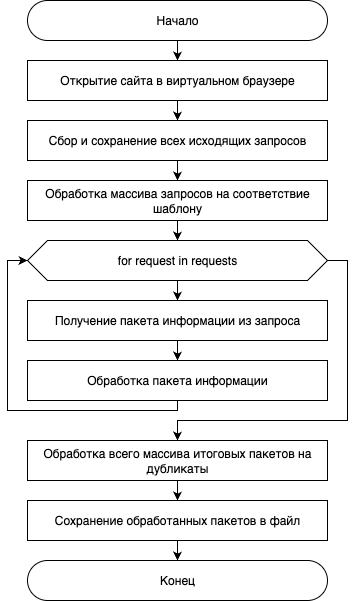

The diagram above was exported from draw.io. Its source (the exported page's mxGraphModel, read from the mxfile embedded in the PNG):
<mxGraphModel dx="1426" dy="779" grid="1" gridSize="10" guides="1" tooltips="1" connect="1" arrows="1" fold="1" page="1" pageScale="1" pageWidth="827" pageHeight="1169" math="0" shadow="0">
  <root>
    <mxCell id="0" />
    <mxCell id="1" parent="0" />
    <mxCell id="RWEEaMVc5RI8zMGxenkC-13" style="edgeStyle=orthogonalEdgeStyle;rounded=0;orthogonalLoop=1;jettySize=auto;html=1;exitX=0.5;exitY=1;exitDx=0;exitDy=0;entryX=0.5;entryY=0;entryDx=0;entryDy=0;" edge="1" parent="1" source="RWEEaMVc5RI8zMGxenkC-1" target="RWEEaMVc5RI8zMGxenkC-2">
      <mxGeometry relative="1" as="geometry" />
    </mxCell>
    <mxCell id="RWEEaMVc5RI8zMGxenkC-1" value="Начало" style="rounded=1;whiteSpace=wrap;html=1;arcSize=50;" vertex="1" parent="1">
      <mxGeometry x="300" y="300" width="300" height="40" as="geometry" />
    </mxCell>
    <mxCell id="RWEEaMVc5RI8zMGxenkC-14" style="edgeStyle=orthogonalEdgeStyle;rounded=0;orthogonalLoop=1;jettySize=auto;html=1;exitX=0.5;exitY=1;exitDx=0;exitDy=0;entryX=0.5;entryY=0;entryDx=0;entryDy=0;" edge="1" parent="1" source="RWEEaMVc5RI8zMGxenkC-2" target="RWEEaMVc5RI8zMGxenkC-3">
      <mxGeometry relative="1" as="geometry" />
    </mxCell>
    <mxCell id="RWEEaMVc5RI8zMGxenkC-2" value="Открытие сайта в виртуальном браузере" style="rounded=0;whiteSpace=wrap;html=1;" vertex="1" parent="1">
      <mxGeometry x="300" y="360" width="300" height="40" as="geometry" />
    </mxCell>
    <mxCell id="RWEEaMVc5RI8zMGxenkC-15" style="edgeStyle=orthogonalEdgeStyle;rounded=0;orthogonalLoop=1;jettySize=auto;html=1;exitX=0.5;exitY=1;exitDx=0;exitDy=0;entryX=0.5;entryY=0;entryDx=0;entryDy=0;" edge="1" parent="1" source="RWEEaMVc5RI8zMGxenkC-3" target="RWEEaMVc5RI8zMGxenkC-5">
      <mxGeometry relative="1" as="geometry" />
    </mxCell>
    <mxCell id="RWEEaMVc5RI8zMGxenkC-3" value="Сбор и сохранение всех исходящих запросов" style="rounded=0;whiteSpace=wrap;html=1;" vertex="1" parent="1">
      <mxGeometry x="300" y="420" width="300" height="40" as="geometry" />
    </mxCell>
    <mxCell id="RWEEaMVc5RI8zMGxenkC-16" style="edgeStyle=orthogonalEdgeStyle;rounded=0;orthogonalLoop=1;jettySize=auto;html=1;exitX=0.5;exitY=1;exitDx=0;exitDy=0;entryX=0.5;entryY=0;entryDx=0;entryDy=0;" edge="1" parent="1" source="RWEEaMVc5RI8zMGxenkC-5" target="RWEEaMVc5RI8zMGxenkC-7">
      <mxGeometry relative="1" as="geometry" />
    </mxCell>
    <mxCell id="RWEEaMVc5RI8zMGxenkC-5" value="Обработка массива запросов на соответствие шаблону" style="rounded=0;whiteSpace=wrap;html=1;" vertex="1" parent="1">
      <mxGeometry x="300" y="480" width="300" height="40" as="geometry" />
    </mxCell>
    <mxCell id="RWEEaMVc5RI8zMGxenkC-17" style="edgeStyle=orthogonalEdgeStyle;rounded=0;orthogonalLoop=1;jettySize=auto;html=1;exitX=0.5;exitY=1;exitDx=0;exitDy=0;entryX=0.5;entryY=0;entryDx=0;entryDy=0;" edge="1" parent="1" source="RWEEaMVc5RI8zMGxenkC-7" target="RWEEaMVc5RI8zMGxenkC-8">
      <mxGeometry relative="1" as="geometry" />
    </mxCell>
    <mxCell id="RWEEaMVc5RI8zMGxenkC-20" style="edgeStyle=orthogonalEdgeStyle;rounded=0;orthogonalLoop=1;jettySize=auto;html=1;exitX=1;exitY=0.5;exitDx=0;exitDy=0;entryX=0.5;entryY=0;entryDx=0;entryDy=0;" edge="1" parent="1" source="RWEEaMVc5RI8zMGxenkC-7" target="RWEEaMVc5RI8zMGxenkC-10">
      <mxGeometry relative="1" as="geometry">
        <Array as="points">
          <mxPoint x="620" y="560" />
          <mxPoint x="620" y="720" />
          <mxPoint x="450" y="720" />
        </Array>
      </mxGeometry>
    </mxCell>
    <mxCell id="RWEEaMVc5RI8zMGxenkC-7" value="for request in requests" style="shape=hexagon;perimeter=hexagonPerimeter2;whiteSpace=wrap;html=1;fixedSize=1;" vertex="1" parent="1">
      <mxGeometry x="300" y="540" width="300" height="40" as="geometry" />
    </mxCell>
    <mxCell id="RWEEaMVc5RI8zMGxenkC-18" style="edgeStyle=orthogonalEdgeStyle;rounded=0;orthogonalLoop=1;jettySize=auto;html=1;exitX=0.5;exitY=1;exitDx=0;exitDy=0;entryX=0.5;entryY=0;entryDx=0;entryDy=0;" edge="1" parent="1" source="RWEEaMVc5RI8zMGxenkC-8" target="RWEEaMVc5RI8zMGxenkC-9">
      <mxGeometry relative="1" as="geometry" />
    </mxCell>
    <mxCell id="RWEEaMVc5RI8zMGxenkC-8" value="Получение пакета информации из запроса" style="rounded=0;whiteSpace=wrap;html=1;" vertex="1" parent="1">
      <mxGeometry x="300" y="600" width="300" height="40" as="geometry" />
    </mxCell>
    <mxCell id="RWEEaMVc5RI8zMGxenkC-19" style="edgeStyle=orthogonalEdgeStyle;rounded=0;orthogonalLoop=1;jettySize=auto;html=1;exitX=0.5;exitY=1;exitDx=0;exitDy=0;entryX=0;entryY=0.5;entryDx=0;entryDy=0;" edge="1" parent="1" source="RWEEaMVc5RI8zMGxenkC-9" target="RWEEaMVc5RI8zMGxenkC-7">
      <mxGeometry relative="1" as="geometry">
        <Array as="points">
          <mxPoint x="450" y="710" />
          <mxPoint x="280" y="710" />
          <mxPoint x="280" y="560" />
        </Array>
      </mxGeometry>
    </mxCell>
    <mxCell id="RWEEaMVc5RI8zMGxenkC-9" value="Обработка пакета информации" style="rounded=0;whiteSpace=wrap;html=1;" vertex="1" parent="1">
      <mxGeometry x="300" y="660" width="300" height="40" as="geometry" />
    </mxCell>
    <mxCell id="RWEEaMVc5RI8zMGxenkC-21" style="edgeStyle=orthogonalEdgeStyle;rounded=0;orthogonalLoop=1;jettySize=auto;html=1;exitX=0.5;exitY=1;exitDx=0;exitDy=0;entryX=0.5;entryY=0;entryDx=0;entryDy=0;" edge="1" parent="1" source="RWEEaMVc5RI8zMGxenkC-10" target="RWEEaMVc5RI8zMGxenkC-11">
      <mxGeometry relative="1" as="geometry" />
    </mxCell>
    <mxCell id="RWEEaMVc5RI8zMGxenkC-10" value="Обработка всего массива итоговых пакетов на дубликаты" style="rounded=0;whiteSpace=wrap;html=1;" vertex="1" parent="1">
      <mxGeometry x="300" y="740" width="300" height="40" as="geometry" />
    </mxCell>
    <mxCell id="RWEEaMVc5RI8zMGxenkC-22" style="edgeStyle=orthogonalEdgeStyle;rounded=0;orthogonalLoop=1;jettySize=auto;html=1;exitX=0.5;exitY=1;exitDx=0;exitDy=0;entryX=0.5;entryY=0;entryDx=0;entryDy=0;" edge="1" parent="1" source="RWEEaMVc5RI8zMGxenkC-11" target="RWEEaMVc5RI8zMGxenkC-12">
      <mxGeometry relative="1" as="geometry" />
    </mxCell>
    <mxCell id="RWEEaMVc5RI8zMGxenkC-11" value="Сохранение обработанных пакетов в файл" style="rounded=0;whiteSpace=wrap;html=1;" vertex="1" parent="1">
      <mxGeometry x="300" y="800" width="300" height="40" as="geometry" />
    </mxCell>
    <mxCell id="RWEEaMVc5RI8zMGxenkC-12" value="Конец" style="rounded=1;whiteSpace=wrap;html=1;arcSize=50;" vertex="1" parent="1">
      <mxGeometry x="300" y="860" width="300" height="40" as="geometry" />
    </mxCell>
  </root>
</mxGraphModel>